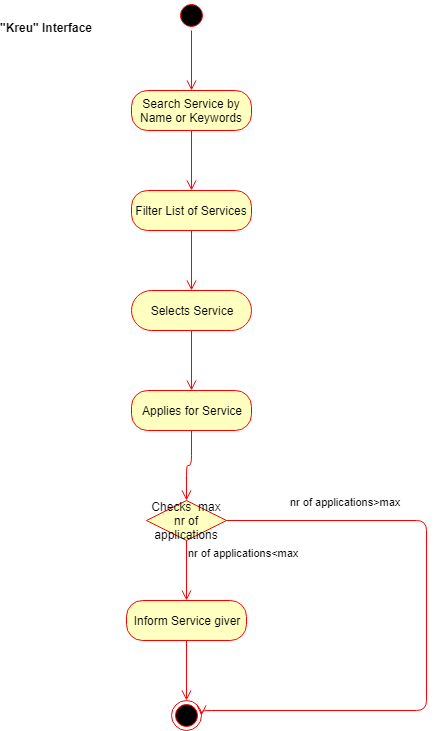

The diagram above was exported from draw.io. Its source (the exported page's mxGraphModel, read from the mxfile embedded in the PNG):
<mxGraphModel dx="840" dy="435" grid="1" gridSize="10" guides="1" tooltips="1" connect="1" arrows="1" fold="1" page="1" pageScale="1" pageWidth="850" pageHeight="1100" math="0" shadow="0">
  <root>
    <mxCell id="0" />
    <mxCell id="1" parent="0" />
    <mxCell id="AfCwezzktZX8wspVjwTf-1" value="" style="ellipse;html=1;shape=startState;fillColor=#000000;strokeColor=#ff0000;" vertex="1" parent="1">
      <mxGeometry x="340" y="20" width="30" height="30" as="geometry" />
    </mxCell>
    <mxCell id="AfCwezzktZX8wspVjwTf-2" value="" style="edgeStyle=orthogonalEdgeStyle;html=1;verticalAlign=bottom;endArrow=open;endSize=8;strokeColor=#ff0000;entryX=0.5;entryY=0;entryDx=0;entryDy=0;entryPerimeter=0;" edge="1" parent="1" source="AfCwezzktZX8wspVjwTf-1" target="AfCwezzktZX8wspVjwTf-3">
      <mxGeometry relative="1" as="geometry">
        <mxPoint x="355" y="110" as="targetPoint" />
      </mxGeometry>
    </mxCell>
    <mxCell id="AfCwezzktZX8wspVjwTf-3" value="Search Service by Name or Keywords" style="rounded=1;whiteSpace=wrap;html=1;arcSize=40;fontColor=#000000;fillColor=#ffffc0;strokeColor=#ff0000;" vertex="1" parent="1">
      <mxGeometry x="295" y="110" width="120" height="40" as="geometry" />
    </mxCell>
    <mxCell id="AfCwezzktZX8wspVjwTf-4" value="" style="edgeStyle=orthogonalEdgeStyle;html=1;verticalAlign=bottom;endArrow=open;endSize=8;strokeColor=#ff0000;" edge="1" parent="1" source="AfCwezzktZX8wspVjwTf-3">
      <mxGeometry relative="1" as="geometry">
        <mxPoint x="355" y="210" as="targetPoint" />
      </mxGeometry>
    </mxCell>
    <mxCell id="AfCwezzktZX8wspVjwTf-5" value="Filter List of Services" style="rounded=1;whiteSpace=wrap;html=1;arcSize=40;fontColor=#000000;fillColor=#ffffc0;strokeColor=#ff0000;" vertex="1" parent="1">
      <mxGeometry x="295" y="210" width="120" height="40" as="geometry" />
    </mxCell>
    <mxCell id="AfCwezzktZX8wspVjwTf-6" value="" style="edgeStyle=orthogonalEdgeStyle;html=1;verticalAlign=bottom;endArrow=open;endSize=8;strokeColor=#ff0000;" edge="1" parent="1" source="AfCwezzktZX8wspVjwTf-5">
      <mxGeometry relative="1" as="geometry">
        <mxPoint x="355" y="310" as="targetPoint" />
      </mxGeometry>
    </mxCell>
    <mxCell id="AfCwezzktZX8wspVjwTf-7" value="Selects Service" style="rounded=1;whiteSpace=wrap;html=1;arcSize=50;fontColor=#000000;fillColor=#ffffc0;strokeColor=#ff0000;" vertex="1" parent="1">
      <mxGeometry x="295" y="310" width="120" height="40" as="geometry" />
    </mxCell>
    <mxCell id="AfCwezzktZX8wspVjwTf-8" value="" style="edgeStyle=orthogonalEdgeStyle;html=1;verticalAlign=bottom;endArrow=open;endSize=8;strokeColor=#ff0000;" edge="1" parent="1" source="AfCwezzktZX8wspVjwTf-7">
      <mxGeometry relative="1" as="geometry">
        <mxPoint x="355" y="410" as="targetPoint" />
      </mxGeometry>
    </mxCell>
    <mxCell id="AfCwezzktZX8wspVjwTf-9" value="Applies for Service" style="rounded=1;whiteSpace=wrap;html=1;arcSize=40;fontColor=#000000;fillColor=#ffffc0;strokeColor=#ff0000;" vertex="1" parent="1">
      <mxGeometry x="295" y="410" width="120" height="40" as="geometry" />
    </mxCell>
    <mxCell id="AfCwezzktZX8wspVjwTf-10" value="" style="edgeStyle=orthogonalEdgeStyle;html=1;verticalAlign=bottom;endArrow=open;endSize=8;strokeColor=#ff0000;entryX=0.5;entryY=0;entryDx=0;entryDy=0;" edge="1" parent="1" source="AfCwezzktZX8wspVjwTf-9" target="AfCwezzktZX8wspVjwTf-11">
      <mxGeometry relative="1" as="geometry">
        <mxPoint x="355" y="510" as="targetPoint" />
      </mxGeometry>
    </mxCell>
    <mxCell id="AfCwezzktZX8wspVjwTf-11" value="Checks&amp;nbsp; max nr of applications" style="rhombus;whiteSpace=wrap;html=1;fillColor=#ffffc0;strokeColor=#ff0000;" vertex="1" parent="1">
      <mxGeometry x="310" y="520" width="80" height="40" as="geometry" />
    </mxCell>
    <mxCell id="AfCwezzktZX8wspVjwTf-12" value="nr of applications&amp;gt;max" style="edgeStyle=orthogonalEdgeStyle;html=1;align=left;verticalAlign=bottom;endArrow=open;endSize=8;strokeColor=#ff0000;entryX=1;entryY=0.5;entryDx=0;entryDy=0;" edge="1" parent="1" source="AfCwezzktZX8wspVjwTf-11" target="AfCwezzktZX8wspVjwTf-16">
      <mxGeometry x="-0.8" y="10" relative="1" as="geometry">
        <mxPoint x="580" y="730" as="targetPoint" />
        <Array as="points">
          <mxPoint x="590" y="540" />
          <mxPoint x="590" y="730" />
          <mxPoint x="365" y="730" />
        </Array>
        <mxPoint as="offset" />
      </mxGeometry>
    </mxCell>
    <mxCell id="AfCwezzktZX8wspVjwTf-13" value="nr of applications&amp;lt;max" style="edgeStyle=orthogonalEdgeStyle;html=1;align=left;verticalAlign=top;endArrow=open;endSize=8;strokeColor=#ff0000;" edge="1" parent="1" source="AfCwezzktZX8wspVjwTf-11">
      <mxGeometry x="-1" relative="1" as="geometry">
        <mxPoint x="350" y="620" as="targetPoint" />
      </mxGeometry>
    </mxCell>
    <mxCell id="AfCwezzktZX8wspVjwTf-14" value="Inform Service giver" style="rounded=1;whiteSpace=wrap;html=1;arcSize=40;fontColor=#000000;fillColor=#ffffc0;strokeColor=#ff0000;" vertex="1" parent="1">
      <mxGeometry x="290" y="620" width="120" height="40" as="geometry" />
    </mxCell>
    <mxCell id="AfCwezzktZX8wspVjwTf-15" value="" style="edgeStyle=orthogonalEdgeStyle;html=1;verticalAlign=bottom;endArrow=open;endSize=8;strokeColor=#ff0000;" edge="1" parent="1" source="AfCwezzktZX8wspVjwTf-14">
      <mxGeometry relative="1" as="geometry">
        <mxPoint x="350" y="720" as="targetPoint" />
      </mxGeometry>
    </mxCell>
    <mxCell id="AfCwezzktZX8wspVjwTf-16" value="" style="ellipse;html=1;shape=endState;fillColor=#000000;strokeColor=#ff0000;" vertex="1" parent="1">
      <mxGeometry x="335" y="720" width="30" height="30" as="geometry" />
    </mxCell>
    <mxCell id="AfCwezzktZX8wspVjwTf-17" value="&quot;Kreu&quot; Interface" style="text;align=center;fontStyle=1;verticalAlign=middle;spacingLeft=3;spacingRight=3;strokeColor=none;rotatable=0;points=[[0,0.5],[1,0.5]];portConstraint=eastwest;" vertex="1" parent="1">
      <mxGeometry x="170" y="35" width="80" height="26" as="geometry" />
    </mxCell>
  </root>
</mxGraphModel>